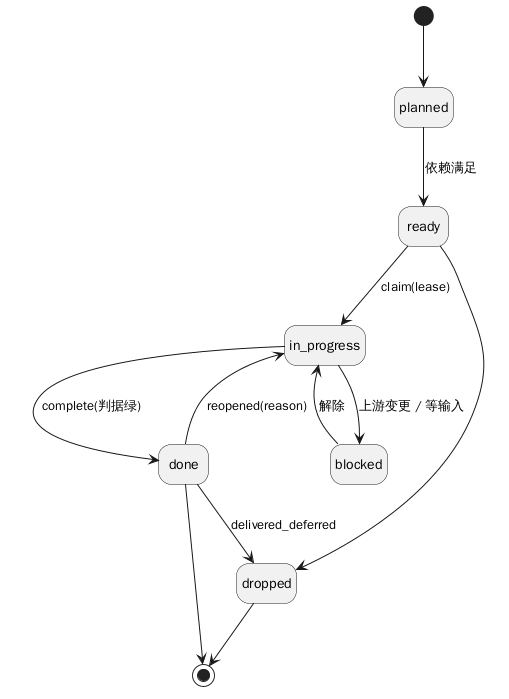

The diagram above was rendered by PlantUML. Its source (embedded in the PNG):
@startuml
hide empty description
[*] --> planned
planned --> ready : 依赖满足
ready --> in_progress : claim(lease)
in_progress --> blocked : 上游变更 / 等输入
blocked --> in_progress : 解除
in_progress --> done : complete(判据绿)
done --> in_progress : reopened(reason)
ready --> dropped
done --> dropped : delivered_deferred
done --> [*]
dropped --> [*]
@enduml